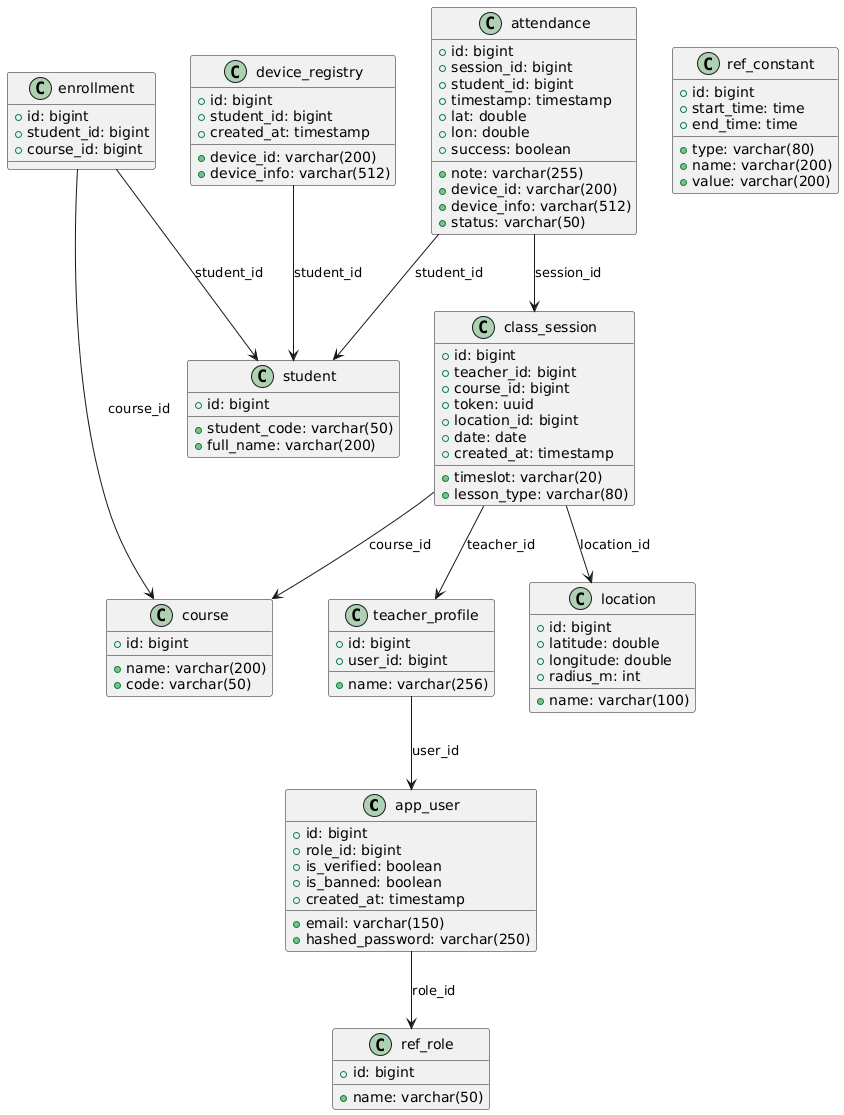

The diagram above was rendered by PlantUML. Its source (embedded in the PNG):
@startuml
' Tables as classes
class app_user {
    +id: bigint
    +email: varchar(150)
    +role_id: bigint
    +is_verified: boolean
    +is_banned: boolean
    +created_at: timestamp
    +hashed_password: varchar(250)
}

class ref_role {
    +id: bigint
    +name: varchar(50)
}

class student {
    +id: bigint
    +student_code: varchar(50)
    +full_name: varchar(200)
}

class teacher_profile {
    +id: bigint
    +user_id: bigint
    +name: varchar(256)
}

class course {
    +id: bigint
    +name: varchar(200)
    +code: varchar(50)
}

class class_session {
    +id: bigint
    +teacher_id: bigint
    +course_id: bigint
    +token: uuid
    +location_id: bigint
    +date: date
    +created_at: timestamp
    +timeslot: varchar(20)
    +lesson_type: varchar(80)
}

class attendance {
    +id: bigint
    +session_id: bigint
    +student_id: bigint
    +timestamp: timestamp
    +lat: double
    +lon: double
    +success: boolean
    +note: varchar(255)
    +device_id: varchar(200)
    +device_info: varchar(512)
    +status: varchar(50)
}

class enrollment {
    +id: bigint
    +student_id: bigint
    +course_id: bigint
}

class location {
    +id: bigint
    +name: varchar(100)
    +latitude: double
    +longitude: double
    +radius_m: int
}

class device_registry {
    +id: bigint
    +student_id: bigint
    +device_id: varchar(200)
    +device_info: varchar(512)
    +created_at: timestamp
}

class ref_constant {
    +id: bigint
    +type: varchar(80)
    +name: varchar(200)
    +value: varchar(200)
    +start_time: time
    +end_time: time
}

' Relationships (foreign keys)
app_user --> ref_role : role_id
teacher_profile --> app_user : user_id
class_session --> teacher_profile : teacher_id
class_session --> course : course_id
class_session --> location : location_id
attendance --> class_session : session_id
attendance --> student : student_id
enrollment --> student : student_id
enrollment --> course : course_id
device_registry --> student : student_id
@enduml